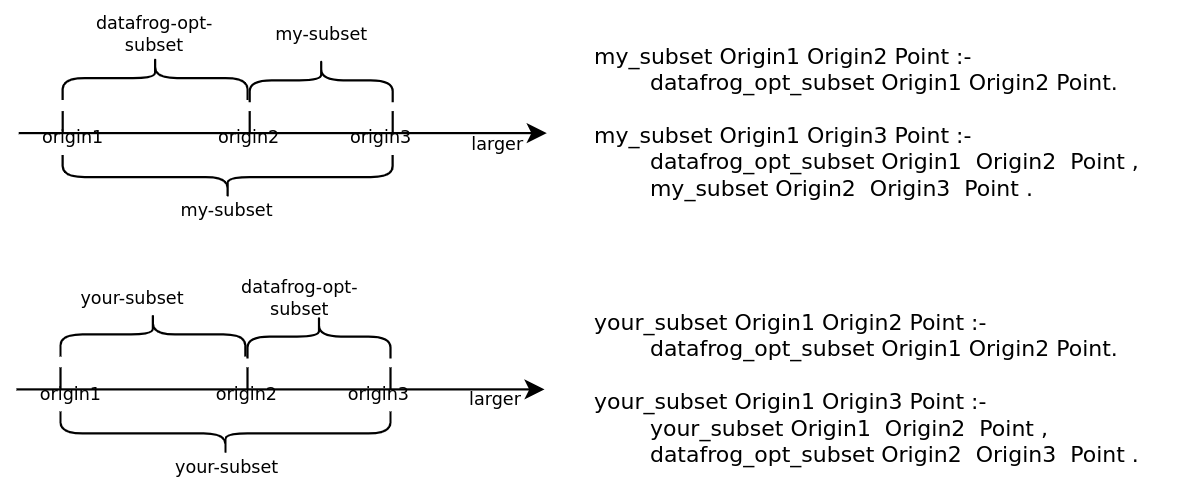

The diagram above was exported from draw.io. Its source (the exported page's mxGraphModel, read from the mxfile embedded in the PNG):
<mxGraphModel dx="928" dy="536" grid="1" gridSize="10" guides="1" tooltips="1" connect="1" arrows="1" fold="1" page="1" pageScale="1" pageWidth="850" pageHeight="1100" math="0" shadow="0">
  <root>
    <mxCell id="0" />
    <mxCell id="1" parent="0" />
    <mxCell id="NWHJ6qBJeaH7jmVh8-4J-1" value="" style="endArrow=classic;html=1;rounded=0;startArrow=none;" parent="1" edge="1">
      <mxGeometry width="50" height="50" relative="1" as="geometry">
        <mxPoint x="200" y="680" as="sourcePoint" />
        <mxPoint x="440" y="680" as="targetPoint" />
      </mxGeometry>
    </mxCell>
    <mxCell id="NWHJ6qBJeaH7jmVh8-4J-2" value="" style="endArrow=none;html=1;rounded=0;" parent="1" edge="1">
      <mxGeometry width="50" height="50" relative="1" as="geometry">
        <mxPoint x="220" y="680" as="sourcePoint" />
        <mxPoint x="220" y="670" as="targetPoint" />
      </mxGeometry>
    </mxCell>
    <mxCell id="NWHJ6qBJeaH7jmVh8-4J-4" value="" style="endArrow=none;html=1;rounded=0;" parent="1" edge="1">
      <mxGeometry width="50" height="50" relative="1" as="geometry">
        <mxPoint x="305" y="680" as="sourcePoint" />
        <mxPoint x="305" y="670" as="targetPoint" />
      </mxGeometry>
    </mxCell>
    <mxCell id="NWHJ6qBJeaH7jmVh8-4J-5" value="" style="endArrow=none;html=1;rounded=0;" parent="1" edge="1">
      <mxGeometry width="50" height="50" relative="1" as="geometry">
        <mxPoint x="370" y="680" as="sourcePoint" />
        <mxPoint x="370" y="670" as="targetPoint" />
      </mxGeometry>
    </mxCell>
    <mxCell id="NWHJ6qBJeaH7jmVh8-4J-6" value="" style="shape=curlyBracket;whiteSpace=wrap;html=1;rounded=1;rotation=-90;" parent="1" vertex="1">
      <mxGeometry x="285" y="625" width="20" height="150" as="geometry" />
    </mxCell>
    <mxCell id="NWHJ6qBJeaH7jmVh8-4J-7" value="" style="shape=curlyBracket;whiteSpace=wrap;html=1;rounded=1;rotation=90;" parent="1" vertex="1">
      <mxGeometry x="252" y="613" width="20" height="84" as="geometry" />
    </mxCell>
    <mxCell id="NWHJ6qBJeaH7jmVh8-4J-8" value="" style="shape=curlyBracket;whiteSpace=wrap;html=1;rounded=1;rotation=90;" parent="1" vertex="1">
      <mxGeometry x="327.5" y="623.5" width="20" height="65" as="geometry" />
    </mxCell>
    <mxCell id="NWHJ6qBJeaH7jmVh8-4J-10" value="" style="endArrow=none;html=1;rounded=0;" parent="1" edge="1">
      <mxGeometry width="50" height="50" relative="1" as="geometry">
        <mxPoint x="200" y="680" as="sourcePoint" />
        <mxPoint x="200" y="680" as="targetPoint" />
      </mxGeometry>
    </mxCell>
    <mxCell id="NWHJ6qBJeaH7jmVh8-4J-11" value="&lt;font style=&quot;font-size: 8px&quot;&gt;origin1&lt;/font&gt;" style="text;html=1;strokeColor=none;fillColor=none;align=center;verticalAlign=middle;whiteSpace=wrap;rounded=0;" parent="1" vertex="1">
      <mxGeometry x="210" y="673.5" width="30" height="15" as="geometry" />
    </mxCell>
    <mxCell id="NWHJ6qBJeaH7jmVh8-4J-12" value="&lt;font style=&quot;font-size: 8px&quot;&gt;origin2&lt;/font&gt;" style="text;html=1;strokeColor=none;fillColor=none;align=center;verticalAlign=middle;whiteSpace=wrap;rounded=0;" parent="1" vertex="1">
      <mxGeometry x="290" y="673.5" width="30" height="15" as="geometry" />
    </mxCell>
    <mxCell id="NWHJ6qBJeaH7jmVh8-4J-13" value="&lt;font style=&quot;font-size: 8px&quot;&gt;origin3&lt;/font&gt;" style="text;html=1;strokeColor=none;fillColor=none;align=center;verticalAlign=middle;whiteSpace=wrap;rounded=0;" parent="1" vertex="1">
      <mxGeometry x="350" y="673.5" width="30" height="15" as="geometry" />
    </mxCell>
    <mxCell id="NWHJ6qBJeaH7jmVh8-4J-14" value="larger" style="text;html=1;strokeColor=none;fillColor=none;align=center;verticalAlign=middle;whiteSpace=wrap;rounded=0;fontSize=8;" parent="1" vertex="1">
      <mxGeometry x="388" y="669.5" width="60" height="30" as="geometry" />
    </mxCell>
    <mxCell id="NWHJ6qBJeaH7jmVh8-4J-15" value="my-subset" style="text;html=1;strokeColor=none;fillColor=none;align=center;verticalAlign=middle;whiteSpace=wrap;rounded=0;fontSize=8;" parent="1" vertex="1">
      <mxGeometry x="265" y="710" width="60" height="9.5" as="geometry" />
    </mxCell>
    <mxCell id="NWHJ6qBJeaH7jmVh8-4J-16" value="my-subset" style="text;html=1;strokeColor=none;fillColor=none;align=center;verticalAlign=middle;whiteSpace=wrap;rounded=0;fontSize=8;" parent="1" vertex="1">
      <mxGeometry x="307.5" y="620" width="60" height="30" as="geometry" />
    </mxCell>
    <mxCell id="NWHJ6qBJeaH7jmVh8-4J-33" value="" style="endArrow=classic;html=1;rounded=0;startArrow=none;" parent="1" edge="1">
      <mxGeometry width="50" height="50" relative="1" as="geometry">
        <mxPoint x="199" y="796.5" as="sourcePoint" />
        <mxPoint x="439" y="796.5" as="targetPoint" />
      </mxGeometry>
    </mxCell>
    <mxCell id="NWHJ6qBJeaH7jmVh8-4J-34" value="" style="endArrow=none;html=1;rounded=0;" parent="1" edge="1">
      <mxGeometry width="50" height="50" relative="1" as="geometry">
        <mxPoint x="219" y="796.5" as="sourcePoint" />
        <mxPoint x="219" y="786.5" as="targetPoint" />
      </mxGeometry>
    </mxCell>
    <mxCell id="NWHJ6qBJeaH7jmVh8-4J-35" value="" style="endArrow=none;html=1;rounded=0;" parent="1" edge="1">
      <mxGeometry width="50" height="50" relative="1" as="geometry">
        <mxPoint x="304" y="796.5" as="sourcePoint" />
        <mxPoint x="304" y="786.5" as="targetPoint" />
      </mxGeometry>
    </mxCell>
    <mxCell id="NWHJ6qBJeaH7jmVh8-4J-36" value="" style="endArrow=none;html=1;rounded=0;" parent="1" edge="1">
      <mxGeometry width="50" height="50" relative="1" as="geometry">
        <mxPoint x="369" y="796.5" as="sourcePoint" />
        <mxPoint x="369" y="786.5" as="targetPoint" />
      </mxGeometry>
    </mxCell>
    <mxCell id="NWHJ6qBJeaH7jmVh8-4J-37" value="" style="shape=curlyBracket;whiteSpace=wrap;html=1;rounded=1;rotation=-90;" parent="1" vertex="1">
      <mxGeometry x="284" y="741.5" width="20" height="150" as="geometry" />
    </mxCell>
    <mxCell id="NWHJ6qBJeaH7jmVh8-4J-38" value="" style="shape=curlyBracket;whiteSpace=wrap;html=1;rounded=1;rotation=90;" parent="1" vertex="1">
      <mxGeometry x="251" y="729.5" width="20" height="84" as="geometry" />
    </mxCell>
    <mxCell id="NWHJ6qBJeaH7jmVh8-4J-39" value="" style="shape=curlyBracket;whiteSpace=wrap;html=1;rounded=1;rotation=90;" parent="1" vertex="1">
      <mxGeometry x="326.5" y="740" width="20" height="65" as="geometry" />
    </mxCell>
    <mxCell id="NWHJ6qBJeaH7jmVh8-4J-40" value="" style="endArrow=none;html=1;rounded=0;" parent="1" edge="1">
      <mxGeometry width="50" height="50" relative="1" as="geometry">
        <mxPoint x="199" y="796.5" as="sourcePoint" />
        <mxPoint x="199" y="796.5" as="targetPoint" />
      </mxGeometry>
    </mxCell>
    <mxCell id="NWHJ6qBJeaH7jmVh8-4J-41" value="&lt;font style=&quot;font-size: 8px&quot;&gt;origin1&lt;/font&gt;" style="text;html=1;strokeColor=none;fillColor=none;align=center;verticalAlign=middle;whiteSpace=wrap;rounded=0;" parent="1" vertex="1">
      <mxGeometry x="209" y="790" width="30" height="15" as="geometry" />
    </mxCell>
    <mxCell id="NWHJ6qBJeaH7jmVh8-4J-42" value="&lt;font style=&quot;font-size: 8px&quot;&gt;origin2&lt;/font&gt;" style="text;html=1;strokeColor=none;fillColor=none;align=center;verticalAlign=middle;whiteSpace=wrap;rounded=0;" parent="1" vertex="1">
      <mxGeometry x="289" y="790" width="30" height="15" as="geometry" />
    </mxCell>
    <mxCell id="NWHJ6qBJeaH7jmVh8-4J-43" value="&lt;font style=&quot;font-size: 8px&quot;&gt;origin3&lt;/font&gt;" style="text;html=1;strokeColor=none;fillColor=none;align=center;verticalAlign=middle;whiteSpace=wrap;rounded=0;" parent="1" vertex="1">
      <mxGeometry x="349" y="790" width="30" height="15" as="geometry" />
    </mxCell>
    <mxCell id="NWHJ6qBJeaH7jmVh8-4J-44" value="larger" style="text;html=1;strokeColor=none;fillColor=none;align=center;verticalAlign=middle;whiteSpace=wrap;rounded=0;fontSize=8;" parent="1" vertex="1">
      <mxGeometry x="387" y="786" width="60" height="30" as="geometry" />
    </mxCell>
    <mxCell id="NWHJ6qBJeaH7jmVh8-4J-47" value="your-subset" style="text;html=1;strokeColor=none;fillColor=none;align=center;verticalAlign=middle;whiteSpace=wrap;rounded=0;fontSize=8;" parent="1" vertex="1">
      <mxGeometry x="222" y="740" width="60" height="30" as="geometry" />
    </mxCell>
    <mxCell id="NWHJ6qBJeaH7jmVh8-4J-48" value="datafrog-opt-subset" style="text;html=1;strokeColor=none;fillColor=none;align=center;verticalAlign=middle;whiteSpace=wrap;rounded=0;fontSize=8;" parent="1" vertex="1">
      <mxGeometry x="232" y="620" width="60" height="30" as="geometry" />
    </mxCell>
    <mxCell id="NWHJ6qBJeaH7jmVh8-4J-49" value="datafrog-opt-subset" style="text;html=1;strokeColor=none;fillColor=none;align=center;verticalAlign=middle;whiteSpace=wrap;rounded=0;fontSize=8;" parent="1" vertex="1">
      <mxGeometry x="297.5" y="740" width="60" height="30" as="geometry" />
    </mxCell>
    <mxCell id="jPU9s4JKMiI9q23FScgF-1" value="your-subset" style="text;html=1;strokeColor=none;fillColor=none;align=center;verticalAlign=middle;whiteSpace=wrap;rounded=0;fontSize=8;" parent="1" vertex="1">
      <mxGeometry x="264.5" y="826" width="60" height="11" as="geometry" />
    </mxCell>
    <mxCell id="eDkS9fcqYduhPAtlpKL3-1" value="&lt;div style=&quot;font-size: 10px&quot;&gt;my_subset Origin1 Origin2 Point :-&amp;nbsp; &amp;nbsp; &amp;nbsp; &amp;nbsp; &amp;nbsp;&lt;/div&gt;&lt;div style=&quot;font-size: 10px&quot;&gt;&lt;span style=&quot;white-space: pre&quot;&gt;&#09;&lt;/span&gt;datafrog_opt_subset Origin1 Origin2 Point.&lt;/div&gt;&lt;div style=&quot;font-size: 10px&quot;&gt;&lt;br style=&quot;font-size: 10px&quot;&gt;&lt;/div&gt;&lt;div style=&quot;font-size: 10px&quot;&gt;my_subset Origin1 Origin3 Point :-&lt;/div&gt;&lt;div style=&quot;font-size: 10px&quot;&gt;&lt;span style=&quot;white-space: pre&quot;&gt;&#09;&lt;/span&gt;datafrog_opt_subset Origin1&amp;nbsp; Origin2&amp;nbsp; Point ,&amp;nbsp;&lt;/div&gt;&lt;div style=&quot;font-size: 10px&quot;&gt;&lt;span style=&quot;white-space: pre&quot;&gt;&#09;&lt;/span&gt;my_subset Origin2&amp;nbsp; Origin3&amp;nbsp; Point .&lt;/div&gt;" style="text;html=1;strokeColor=none;fillColor=none;align=left;verticalAlign=middle;whiteSpace=wrap;rounded=0;fontSize=10;" vertex="1" parent="1">
      <mxGeometry x="460" y="620" width="260" height="109.5" as="geometry" />
    </mxCell>
    <mxCell id="eDkS9fcqYduhPAtlpKL3-2" value="&lt;div style=&quot;font-size: 10px&quot;&gt;your_subset Origin1 Origin2 Point :-&amp;nbsp; &amp;nbsp; &amp;nbsp; &amp;nbsp; &amp;nbsp;&lt;/div&gt;&lt;div style=&quot;font-size: 10px&quot;&gt;&lt;span&gt;&#09;&lt;/span&gt;&lt;span style=&quot;white-space: pre&quot;&gt;&#09;&lt;/span&gt;datafrog_opt_subset Origin1 Origin2 Point.&lt;/div&gt;&lt;div style=&quot;font-size: 10px&quot;&gt;&lt;br style=&quot;font-size: 10px&quot;&gt;&lt;/div&gt;&lt;div style=&quot;font-size: 10px&quot;&gt;your_subset Origin1 Origin3 Point :-&lt;/div&gt;&lt;div style=&quot;font-size: 10px&quot;&gt;&lt;span style=&quot;white-space: pre&quot;&gt;&#09;&lt;/span&gt;your_subset Origin1&amp;nbsp; Origin2&amp;nbsp; Point ,&lt;br&gt;&lt;/div&gt;&lt;div style=&quot;font-size: 10px&quot;&gt;&lt;span&gt;&#09;&lt;/span&gt;&lt;span style=&quot;white-space: pre&quot;&gt;&#09;&lt;/span&gt;datafrog_opt_subset Origin2&amp;nbsp; Origin3&amp;nbsp; Point .&lt;/div&gt;" style="text;html=1;strokeColor=none;fillColor=none;align=left;verticalAlign=middle;whiteSpace=wrap;rounded=0;fontSize=10;" vertex="1" parent="1">
      <mxGeometry x="460" y="746" width="270" height="100" as="geometry" />
    </mxCell>
  </root>
</mxGraphModel>